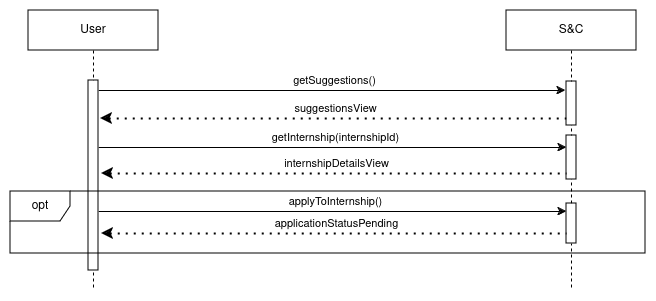

The diagram above was exported from draw.io. Its source (the exported page's mxGraphModel, read from the mxfile embedded in the PNG):
<mxGraphModel dx="1669" dy="451" grid="1" gridSize="10" guides="1" tooltips="1" connect="1" arrows="1" fold="1" page="1" pageScale="1" pageWidth="850" pageHeight="1100" math="0" shadow="0">
  <root>
    <mxCell id="0" />
    <mxCell id="1" parent="0" />
    <mxCell id="Bx95zpX1tB4MkY1gb1bv-1" value="" style="endArrow=classic;html=1;rounded=0;" edge="1" parent="1" source="Bx95zpX1tB4MkY1gb1bv-18">
      <mxGeometry width="50" height="50" relative="1" as="geometry">
        <mxPoint x="-10" y="120" as="sourcePoint" />
        <mxPoint x="440" y="120" as="targetPoint" />
      </mxGeometry>
    </mxCell>
    <mxCell id="Bx95zpX1tB4MkY1gb1bv-2" value="getSuggestions()" style="edgeLabel;html=1;align=center;verticalAlign=middle;resizable=0;points=[];" connectable="0" vertex="1" parent="Bx95zpX1tB4MkY1gb1bv-1">
      <mxGeometry x="-0.1355" y="2" relative="1" as="geometry">
        <mxPoint x="34" y="-8" as="offset" />
      </mxGeometry>
    </mxCell>
    <mxCell id="Bx95zpX1tB4MkY1gb1bv-3" value="" style="endArrow=none;dashed=1;html=1;dashPattern=1 3;strokeWidth=2;rounded=0;endFill=0;startArrow=classic;startFill=1;" edge="1" parent="1">
      <mxGeometry width="50" height="50" relative="1" as="geometry">
        <mxPoint x="-25" y="148" as="sourcePoint" />
        <mxPoint x="441" y="148" as="targetPoint" />
      </mxGeometry>
    </mxCell>
    <mxCell id="Bx95zpX1tB4MkY1gb1bv-4" value="suggestionsView" style="edgeLabel;html=1;align=center;verticalAlign=middle;resizable=0;points=[];" connectable="0" vertex="1" parent="Bx95zpX1tB4MkY1gb1bv-3">
      <mxGeometry x="0.0043" relative="1" as="geometry">
        <mxPoint y="-10" as="offset" />
      </mxGeometry>
    </mxCell>
    <mxCell id="Bx95zpX1tB4MkY1gb1bv-5" value="" style="endArrow=classic;html=1;rounded=0;" edge="1" parent="1" source="Bx95zpX1tB4MkY1gb1bv-18">
      <mxGeometry width="50" height="50" relative="1" as="geometry">
        <mxPoint x="-10" y="177" as="sourcePoint" />
        <mxPoint x="441" y="177" as="targetPoint" />
      </mxGeometry>
    </mxCell>
    <mxCell id="Bx95zpX1tB4MkY1gb1bv-6" value="getInternship(internshipId)" style="edgeLabel;html=1;align=center;verticalAlign=middle;resizable=0;points=[];" connectable="0" vertex="1" parent="Bx95zpX1tB4MkY1gb1bv-5">
      <mxGeometry x="-0.1355" y="2" relative="1" as="geometry">
        <mxPoint x="34" y="-8" as="offset" />
      </mxGeometry>
    </mxCell>
    <mxCell id="Bx95zpX1tB4MkY1gb1bv-7" value="" style="endArrow=none;dashed=1;html=1;dashPattern=1 3;strokeWidth=2;rounded=0;endFill=0;startArrow=classic;startFill=1;" edge="1" parent="1">
      <mxGeometry width="50" height="50" relative="1" as="geometry">
        <mxPoint x="-24" y="203" as="sourcePoint" />
        <mxPoint x="442" y="203" as="targetPoint" />
      </mxGeometry>
    </mxCell>
    <mxCell id="Bx95zpX1tB4MkY1gb1bv-8" value="internshipDetailsView" style="edgeLabel;html=1;align=center;verticalAlign=middle;resizable=0;points=[];" connectable="0" vertex="1" parent="Bx95zpX1tB4MkY1gb1bv-7">
      <mxGeometry x="0.0043" relative="1" as="geometry">
        <mxPoint y="-10" as="offset" />
      </mxGeometry>
    </mxCell>
    <mxCell id="Bx95zpX1tB4MkY1gb1bv-9" value="" style="endArrow=classic;html=1;rounded=0;" edge="1" parent="1">
      <mxGeometry width="50" height="50" relative="1" as="geometry">
        <mxPoint x="-27" y="241" as="sourcePoint" />
        <mxPoint x="441" y="241" as="targetPoint" />
      </mxGeometry>
    </mxCell>
    <mxCell id="Bx95zpX1tB4MkY1gb1bv-10" value="applyToInternship()" style="edgeLabel;html=1;align=center;verticalAlign=middle;resizable=0;points=[];" connectable="0" vertex="1" parent="Bx95zpX1tB4MkY1gb1bv-9">
      <mxGeometry x="-0.1355" y="2" relative="1" as="geometry">
        <mxPoint x="34" y="-8" as="offset" />
      </mxGeometry>
    </mxCell>
    <mxCell id="Bx95zpX1tB4MkY1gb1bv-11" value="" style="endArrow=none;dashed=1;html=1;dashPattern=1 3;strokeWidth=2;rounded=0;endFill=0;startArrow=classic;startFill=1;" edge="1" parent="1">
      <mxGeometry width="50" height="50" relative="1" as="geometry">
        <mxPoint x="-24" y="263" as="sourcePoint" />
        <mxPoint x="442" y="263" as="targetPoint" />
      </mxGeometry>
    </mxCell>
    <mxCell id="Bx95zpX1tB4MkY1gb1bv-12" value="applicationStatusPending" style="edgeLabel;html=1;align=center;verticalAlign=middle;resizable=0;points=[];" connectable="0" vertex="1" parent="Bx95zpX1tB4MkY1gb1bv-11">
      <mxGeometry x="0.0043" relative="1" as="geometry">
        <mxPoint y="-10" as="offset" />
      </mxGeometry>
    </mxCell>
    <mxCell id="Bx95zpX1tB4MkY1gb1bv-13" value="&lt;div&gt;S&amp;amp;C&lt;/div&gt;" style="shape=umlLifeline;perimeter=lifelinePerimeter;whiteSpace=wrap;html=1;container=1;dropTarget=0;collapsible=0;recursiveResize=0;outlineConnect=0;portConstraint=eastwest;newEdgeStyle={&quot;curved&quot;:0,&quot;rounded&quot;:0};" vertex="1" parent="1">
      <mxGeometry x="381" y="40" width="130" height="280" as="geometry" />
    </mxCell>
    <mxCell id="Bx95zpX1tB4MkY1gb1bv-14" value="" style="html=1;points=[[0,0,0,0,5],[0,1,0,0,-5],[1,0,0,0,5],[1,1,0,0,-5]];perimeter=orthogonalPerimeter;outlineConnect=0;targetShapes=umlLifeline;portConstraint=eastwest;newEdgeStyle={&quot;curved&quot;:0,&quot;rounded&quot;:0};" vertex="1" parent="Bx95zpX1tB4MkY1gb1bv-13">
      <mxGeometry x="60" y="71" width="10" height="44" as="geometry" />
    </mxCell>
    <mxCell id="Bx95zpX1tB4MkY1gb1bv-15" value="" style="html=1;points=[[0,0,0,0,5],[0,1,0,0,-5],[1,0,0,0,5],[1,1,0,0,-5]];perimeter=orthogonalPerimeter;outlineConnect=0;targetShapes=umlLifeline;portConstraint=eastwest;newEdgeStyle={&quot;curved&quot;:0,&quot;rounded&quot;:0};" vertex="1" parent="Bx95zpX1tB4MkY1gb1bv-13">
      <mxGeometry x="60" y="125" width="10" height="44" as="geometry" />
    </mxCell>
    <mxCell id="Bx95zpX1tB4MkY1gb1bv-16" value="" style="html=1;points=[[0,0,0,0,5],[0,1,0,0,-5],[1,0,0,0,5],[1,1,0,0,-5]];perimeter=orthogonalPerimeter;outlineConnect=0;targetShapes=umlLifeline;portConstraint=eastwest;newEdgeStyle={&quot;curved&quot;:0,&quot;rounded&quot;:0};" vertex="1" parent="Bx95zpX1tB4MkY1gb1bv-13">
      <mxGeometry x="60" y="193" width="10" height="40" as="geometry" />
    </mxCell>
    <mxCell id="Bx95zpX1tB4MkY1gb1bv-17" value="User" style="shape=umlLifeline;perimeter=lifelinePerimeter;whiteSpace=wrap;html=1;container=1;dropTarget=0;collapsible=0;recursiveResize=0;outlineConnect=0;portConstraint=eastwest;newEdgeStyle={&quot;curved&quot;:0,&quot;rounded&quot;:0};" vertex="1" parent="1">
      <mxGeometry x="-97" y="40" width="130" height="280" as="geometry" />
    </mxCell>
    <mxCell id="Bx95zpX1tB4MkY1gb1bv-18" value="" style="html=1;points=[[0,0,0,0,5],[0,1,0,0,-5],[1,0,0,0,5],[1,1,0,0,-5]];perimeter=orthogonalPerimeter;outlineConnect=0;targetShapes=umlLifeline;portConstraint=eastwest;newEdgeStyle={&quot;curved&quot;:0,&quot;rounded&quot;:0};" vertex="1" parent="Bx95zpX1tB4MkY1gb1bv-17">
      <mxGeometry x="60" y="70" width="10" height="190" as="geometry" />
    </mxCell>
    <mxCell id="Bx95zpX1tB4MkY1gb1bv-19" value="opt" style="shape=umlFrame;whiteSpace=wrap;html=1;pointerEvents=0;" vertex="1" parent="1">
      <mxGeometry x="-115" y="221" width="635" height="62" as="geometry" />
    </mxCell>
  </root>
</mxGraphModel>